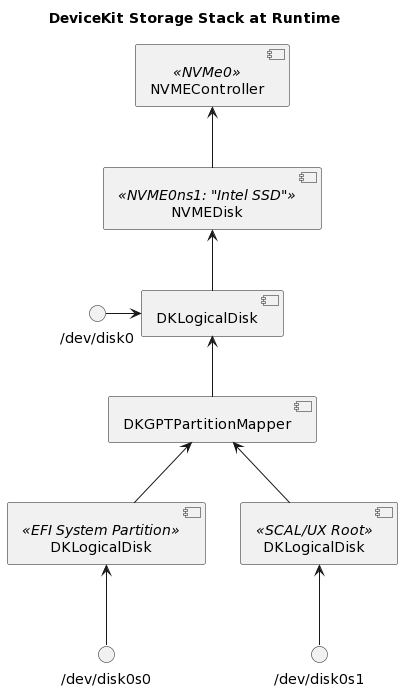

The diagram above was rendered by PlantUML. Its source (embedded in the PNG):
@startuml
skinparam componentStyle uml2

title DeviceKit Storage Stack at Runtime

[NVMEController] <<NVMe0>>
[NVMEDisk] <<NVME0ns1: "Intel SSD">>
' [DKDrive] */
[DKLogicalDisk] as nvme0ld
[DKGPTPartitionMapper] as gpt
[DKLogicalDisk] <<EFI System Partition>> as gptp0
[DKLogicalDisk] <<SCAL/UX Root>> as gptp1


[NVMEDisk] -up-> [NVMEController]
' [DKDrive] -up-> [NVMEDisk]
' [nvme0ld] -up-> [DKDrive]
[nvme0ld] -up-> [NVMEDisk]
[gpt] -up-> [nvme0ld]

gptp0 -up-> [gpt]
gptp1 -up-> [gpt]
gptp0 -[hidden]> gptp1

() "/dev/disk0" as nvd0
() "/dev/disk0s0" as nvd0p0
() "/dev/disk0s1" as nvd0p1


nvd0 -> nvme0ld
nvd0p0 -up-> gptp0
nvd0p1 -up-> gptp1
@enduml